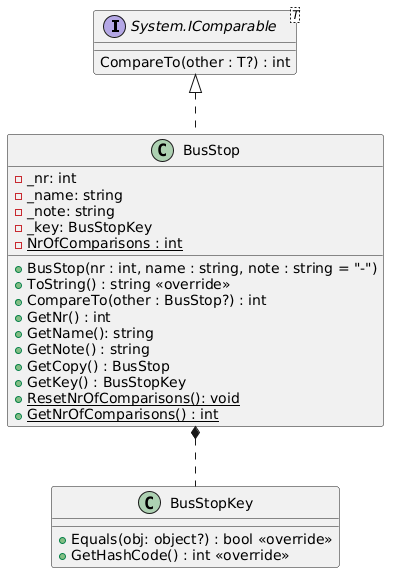

The diagram above was rendered by PlantUML. Its source (embedded in the PNG):
@startuml
interface "System.IComparable" as IComparable
IComparable <|.. BusStop
BusStop *.. BusStopKey

class BusStop {
 - _nr: int
 - _name: string
 - _note: string
 - _key: BusStopKey
 - NrOfComparisons : int {static}
 + BusStop(nr : int, name : string, note : string = "-")
 + ToString() : string <<override>>
 + CompareTo(other : BusStop?) : int
 + GetNr() : int
 + GetName(): string
 + GetNote() : string
 + GetCopy() : BusStop
 + GetKey() : BusStopKey
 + ResetNrOfComparisons(): void {static}
 + GetNrOfComparisons() : int {static}
}

interface IComparable<T> {
 CompareTo(other : T?) : int
}

class BusStopKey {
 + Equals(obj: object?) : bool <<override>>
 + GetHashCode() : int <<override>>
}
@enduml